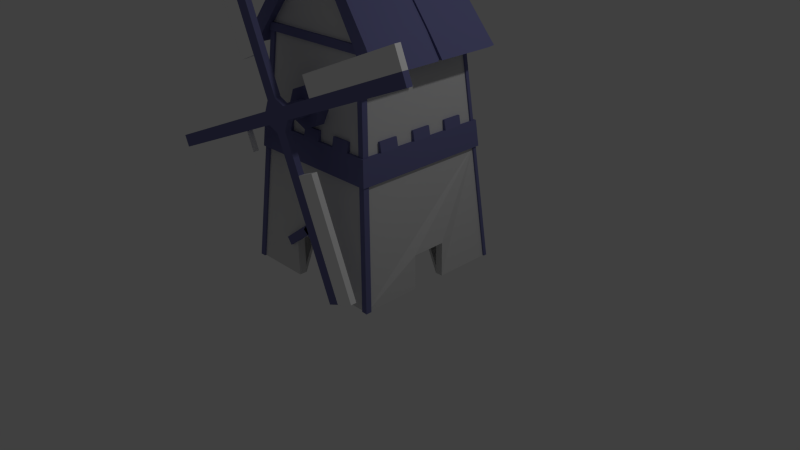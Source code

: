 # Source: windmill.blend  (saved by Blender 2.74.0; exported with 4.5.12 LTS)
import bpy
from mathutils import Matrix  # noqa: F401  (used for matrix-valued properties, if any)

bpy.ops.wm.read_factory_settings(use_empty=True)
scene = bpy.context.scene
scene.name = 'Scene'

# ---- collections
col_collection_1 = bpy.data.collections.new('Collection 1'); scene.collection.children.link(col_collection_1)

# ---- materials (node trees are filled in below, after node groups)
mat_windmillpropeller = bpy.data.materials.new('WindmillPropeller')
mat_windmillpropeller.alpha_threshold = 0.0
mat_windmillpropeller.use_transparent_shadow = False
mat_windmillpropeller.diffuse_color = (1.0, 1.0, 1.0, 1.0)
mat_windmillpropeller.roughness = 0.5
mat_windmillaxle = bpy.data.materials.new('WindmillAxle')
mat_windmillaxle.alpha_threshold = 0.0
mat_windmillaxle.use_transparent_shadow = False
mat_windmillaxle.diffuse_color = (0.1683, 0.1714, 0.3613, 1.0)
mat_windmillaxle.roughness = 0.5
mat_windmillbody = bpy.data.materials.new('WindmillBody')
mat_windmillbody.alpha_threshold = 0.0
mat_windmillbody.use_transparent_shadow = False
mat_windmillbody.diffuse_color = (0.7044, 0.7044, 0.7044, 1.0)
mat_windmillbody.roughness = 0.5
mat_windmilltrim = bpy.data.materials.new('WindmillTrim')
mat_windmilltrim.alpha_threshold = 0.0
mat_windmilltrim.use_transparent_shadow = False
mat_windmilltrim.diffuse_color = (0.1683, 0.1714, 0.3613, 1.0)
mat_windmilltrim.roughness = 0.5

# ---- material node trees

# ---- world
world_world = bpy.data.worlds.new('World'); scene.world = world_world
world_world.color = (0.05088, 0.05088, 0.05088)
world_world.use_sun_shadow = False
world_world.sun_shadow_jitter_overblur = 0.0
world_world.cycles.sampling_method = 'MANUAL'
world_world.cycles.sample_map_resolution = 256

# ---- cameras
cam_camera = bpy.data.cameras.new('Camera')
cam_camera.clip_end = 100.0
cam_camera.lens = 35.0
cam_camera.sensor_width = 32.0
cam_camera.sensor_height = 18.0
cam_camera.ortho_scale = 7.314
cam_camera.dof.focus_distance = 0.0
cam_camera.dof.aperture_fstop = 128.0

# ---- lights
light_lamp = bpy.data.lights.new('Lamp', 'POINT')
light_lamp.transmission_factor = 0.0
light_lamp.cutoff_distance = 30.0
light_lamp.energy = 100.0
light_lamp.shadow_buffer_clip_start = 1.001
light_lamp.shadow_soft_size = 0.1
light_lamp.shadow_maximum_resolution = 0.006
light_lamp.use_absolute_resolution = True
light_lamp.cycles.use_multiple_importance_sampling = False

# ---- meshes
me_cylinder = bpy.data.meshes.new('Cylinder')
me_cylinder.from_pydata([(0.0, 1.0, 1.705e-05), (0.0, 1.0, 2.0), (0.7071, 0.7071, 1.705e-05), (0.7071, 0.7071, 2.0), (1.0, 1.895e-05, 1.705e-05), (1.0, 1.895e-05, 2.0), (0.7071, -0.7071, 1.705e-05), (0.7071, -0.7071, 2.0), (-8.742e-08, -1.0, 1.705e-05), (-8.742e-08, -1.0, 2.0), (-0.7071, -0.7071, 1.705e-05), (-0.7071, -0.7071, 2.0), (-1.0, 1.895e-05, 1.705e-05), (-1.0, 1.895e-05, 2.0), (-0.7071, 0.7071, 1.705e-05), (-0.7071, 0.7071, 2.0), (0.3085, 0.3086, 2.0), (-4.2e-09, 0.4364, 2.0), (0.4363, 1.895e-05, 2.0), (0.3085, -0.3085, 2.0), (-4.235e-08, -0.4363, 2.0), (-0.3085, -0.3085, 2.0), (-0.4363, 1.895e-05, 2.0), (-0.3085, 0.3086, 2.0), (0.3085, 0.3086, 3.176), (5.533e-08, 0.4364, 3.176), (0.4363, 1.884e-05, 3.176), (0.3085, -0.3085, 3.176), (1.718e-08, -0.4363, 3.176), (-0.3085, -0.3085, 3.176), (-0.4363, 1.884e-05, 3.176), (-0.3085, 0.3086, 3.176), (0.5696, 0.5696, 3.176), (5.801e-08, 0.8056, 3.176), (0.8056, 1.884e-05, 3.176), (0.5696, -0.5696, 3.176), (-1.241e-08, -0.8055, 3.176), (-0.5696, -0.5696, 3.176), (-0.8056, 1.884e-05, 3.176), (-0.5696, 0.5696, 3.176), (0.5696, 0.5696, 3.479), (5.801e-08, 0.8056, 3.479), (0.8056, 1.884e-05, 3.479), (0.5696, -0.5696, 3.479), (-1.241e-08, -0.8055, 3.479), (-0.5696, -0.5696, 3.479), (-0.8056, 1.884e-05, 3.479), (-0.5696, 0.5696, 3.479), (3.057, -8.187, 3.176), (3.627, -7.951, 3.176), (3.057, -8.187, 3.479), (3.627, -7.951, 3.479), (1.334, -2.415, 3.176), (1.334, -2.415, 3.479), (0.7644, -2.651, 3.479), (0.7644, -2.651, 3.176), (4.55, -7.569, 3.479), (2.257, -2.033, 3.479), (2.257, -2.033, 3.176), (4.55, -7.569, 3.176), (8.187, 3.057, 3.176), (7.951, 3.627, 3.176), (8.187, 3.057, 3.479), (7.951, 3.627, 3.479), (-3.057, 8.187, 3.176), (-3.627, 7.951, 3.176), (-3.057, 8.187, 3.479), (-3.627, 7.951, 3.479), (-8.187, -3.057, 3.176), (-7.951, -3.627, 3.176), (-8.187, -3.057, 3.479), (-7.951, -3.627, 3.479), (-2.415, -1.334, 3.176), (-2.415, -1.334, 3.479), (-2.651, -0.7643, 3.479), (-2.651, -0.7643, 3.176), (-7.569, -4.55, 3.176), (-2.033, -2.257, 3.176), (-7.569, -4.55, 3.479), (-2.033, -2.257, 3.479), (2.415, 1.334, 3.176), (2.415, 1.334, 3.479), (2.651, 0.7644, 3.479), (2.651, 0.7644, 3.176), (2.033, 2.257, 3.176), (7.569, 4.55, 3.479), (2.033, 2.257, 3.479), (-4.55, 7.569, 3.176), (-1.334, 2.415, 3.176), (-1.334, 2.415, 3.479), (-0.7644, 2.651, 3.479), (-0.7644, 2.651, 3.176), (-2.257, 2.033, 3.176), (7.569, 4.55, 3.176), (-4.55, 7.569, 3.479), (-2.257, 2.033, 3.479)], [], [(0, 1, 3, 2), (2, 3, 5, 4), (4, 5, 7, 6), (6, 7, 9, 8), (8, 9, 11, 10), (10, 11, 13, 12), (1, 15, 23, 17), (14, 15, 1, 0), (12, 13, 15, 14), (0, 2, 4, 6, 8, 10, 12, 14), (17, 23, 31, 25), (15, 13, 22, 23), (13, 11, 21, 22), (11, 9, 20, 21), (9, 7, 19, 20), (7, 5, 18, 19), (5, 3, 16, 18), (3, 1, 17, 16), (25, 31, 39, 33), (23, 22, 30, 31), (22, 21, 29, 30), (21, 20, 28, 29), (20, 19, 27, 28), (19, 18, 26, 27), (18, 16, 24, 26), (16, 17, 25, 24), (88, 89, 95, 92), (31, 30, 38, 39), (30, 29, 37, 38), (29, 28, 36, 37), (28, 27, 35, 36), (27, 26, 34, 35), (26, 24, 32, 34), (24, 25, 33, 32), (40, 41, 47, 46, 45, 44, 43, 42), (39, 38, 46, 47), (72, 73, 79, 77), (37, 36, 44, 45), (52, 53, 57, 58), (35, 34, 42, 43), (80, 81, 86, 84), (32, 33, 41, 40), (48, 49, 51, 50), (54, 55, 48, 50), (53, 54, 50, 51), (55, 52, 49, 48), (82, 83, 60, 62), (83, 80, 61, 60), (81, 82, 62, 63), (43, 44, 54, 53), (51, 49, 59, 56), (35, 43, 53, 52), (53, 51, 56, 57), (60, 61, 63, 62), (49, 52, 58, 59), (36, 35, 52, 55), (44, 36, 55, 54), (58, 57, 56, 59), (64, 65, 67, 66), (90, 91, 64, 66), (89, 90, 66, 67), (91, 88, 65, 64), (68, 69, 71, 70), (74, 75, 68, 70), (73, 74, 70, 71), (75, 72, 69, 68), (46, 38, 75, 74), (73, 71, 78, 79), (77, 79, 78, 76), (45, 46, 74, 73), (67, 65, 87, 94), (69, 72, 77, 76), (89, 67, 94, 95), (65, 88, 92, 87), (32, 40, 81, 80), (42, 34, 83, 82), (34, 32, 80, 83), (40, 42, 82, 81), (71, 69, 76, 78), (92, 95, 94, 87), (63, 61, 93, 85), (81, 63, 85, 86), (61, 80, 84, 93), (84, 86, 85, 93), (41, 33, 91, 90), (33, 39, 88, 91), (37, 45, 73, 72), (47, 41, 90, 89), (39, 47, 89, 88), (38, 37, 72, 75)])
me_cylinder.polygons.foreach_set('material_index', [1, 1, 1, 1, 1, 1, 1, 1, 1, 1, 1, 1, 1, 1, 1, 1, 1, 1, 1, 1, 1, 1, 1, 1, 1, 1, 0, 1, 1, 1, 1, 1, 1, 1, 1, 1, 0, 1, 0, 1, 0, 1, 1, 1, 1, 1, 1, 1, 1, 1, 0, 1, 0, 1, 0, 1, 1, 0, 1, 1, 1, 1, 1, 1, 1, 1, 1, 0, 0, 1, 0, 0, 0, 0, 1, 1, 1, 1, 0, 0, 0, 0, 0, 0, 1, 1, 1, 1, 1, 1])
me_cylinder.materials.append(mat_windmillpropeller)
me_cylinder.materials.append(mat_windmillaxle)
me_cylinder.use_remesh_preserve_volume = False
me_cylinder.use_remesh_preserve_attributes = False
me_cylinder.use_mirror_vertex_groups = False
me_cylinder.update()
me_plane = bpy.data.meshes.new('Plane')
me_plane.from_pydata([(1.0, -1.0, 0.0), (0.875, 0.875, 1.5), (0.75, -0.75, 3.0), (0.75, 0.75, 3.0), (0.0, -0.65, 4.25), (0.875, -0.875, 1.5), (0.8491, 0.8491, 1.811), (0.8491, -0.8491, 1.811), (0.8915, 0.8915, 1.819), (0.9187, 0.9187, 1.492), (0.8915, -0.8915, 1.819), (0.9187, -0.9187, 1.492), (0.0, 0.9, 0.0), (0.0, -0.9, 0.6153), (0.9, 0.9, 0.0), (0.9, -0.9, 0.0), (0.0, 0.65, 4.0), (0.0, -0.65, 4.0), (0.0, -1.0, 0.6153), (0.0, 1.0, 0.0), (0.0, -0.75, 3.0), (0.0, 0.75, 3.0), (0.0, -0.875, 1.5), (0.0, 0.875, 1.5), (0.0, -0.8491, 1.811), (0.0, 0.8491, 1.811), (0.0, -0.9187, 1.492), (0.0, 0.9187, 1.492), (0.0, -0.8915, 1.819), (0.0, 0.8915, 1.819), (1.0, 1.0, 0.0), (0.95, -0.75, 3.025), (0.0, 0.65, 4.25), (0.0, -0.775, 1.5), (0.775, -0.775, 1.5), (0.775, 0.775, 1.5), (0.0, 0.775, 1.5), (0.95, 0.75, 3.025), (0.9415, -0.7863, 2.745), (0.9415, 0.7863, 2.745), (1.141, -0.7863, 2.761), (1.141, 0.7863, 2.761), (0.0, -0.7496, 4.006), (0.743, -0.8496, 3.006), (0.943, -0.8496, 3.032), (0.0, -0.7496, 4.256), (0.9344, -0.8858, 2.751), (1.134, -0.8858, 2.767), (0.0, 0.7496, 4.006), (0.743, 0.8496, 3.006), (0.0, 0.7496, 4.256), (0.943, 0.8496, 3.032), (1.134, 0.8858, 2.767), (0.9344, 0.8858, 2.751), (0.7576, 0.7576, 2.908), (0.7576, -0.7576, 2.908), (0.0, -0.7576, 2.908), (0.0, 0.7576, 2.908), (0.0, -0.7875, 3.002), (0.7687, -0.7875, 3.002), (0.7687, 0.7875, 3.002), (0.0, 0.7875, 3.002), (0.0, -0.7955, 2.906), (0.0, 0.7955, 2.906), (0.7767, 0.7955, 2.906), (0.7767, -0.7955, 2.906), (0.75, 0.05, 3.0), (0.95, 0.05, 3.025), (0.0, 0.05, 4.25), (0.9415, 0.05, 2.745), (1.141, 0.05, 2.761), (0.7576, 0.05, 2.908), (0.7687, 0.05, 3.002), (0.7767, 0.05, 2.906), (0.0, 0.00105, 4.25), (0.7576, -0.006477, 2.908), (0.7767, -0.009126, 2.906), (0.75, -0.005943, 3.0), (0.95, -0.005943, 3.025), (0.9415, -0.008478, 2.745), (1.141, -0.008478, 2.761), (0.7687, -0.008565, 3.002), (0.9111, -0.005943, 3.04), (0.9111, 0.05, 3.04), (1.103, -0.008478, 2.757), (1.103, 0.05, 2.757), (0.0, 0.05, 4.219), (0.0, 0.00105, 4.219), (0.1267, -0.9187, 1.492), (0.125, -0.8915, 1.819), (0.1315, -0.875, 1.5), (0.125, -0.8491, 1.811), (0.375, -0.869, 1.942), (0.625, -0.869, 1.942), (0.375, -0.8265, 1.934), (0.0, -0.869, 1.942), (0.375, -0.9187, 1.492), (0.375, -0.8915, 1.819), (0.375, -0.875, 1.5), (0.375, -0.8491, 1.811), (0.625, -0.9187, 1.492), (0.625, -0.8915, 1.819), (0.625, -0.875, 1.5), (0.625, -0.8491, 1.811), (0.625, -0.8265, 1.934), (0.125, -0.869, 1.942), (0.0, -0.8265, 1.934), (0.125, -0.8265, 1.934), (0.8915, 0.125, 1.819), (0.8915, -0.375, 1.819), (0.8915, 0.625, 1.819), (0.8915, -0.625, 1.819), (0.8915, 0.375, 1.819), (0.8915, -0.125, 1.819), (0.8491, 0.125, 1.811), (0.8491, -0.375, 1.811), (0.8491, 0.625, 1.811), (0.8491, -0.625, 1.811), (0.8491, -0.125, 1.811), (0.8491, 0.375, 1.811), (0.869, -0.375, 1.942), (0.869, -0.625, 1.942), (0.869, 0.625, 1.942), (0.869, 0.375, 1.942), (0.869, 0.125, 1.942), (0.869, -0.125, 1.942), (0.8265, 0.375, 1.934), (0.8265, -0.375, 1.934), (0.8265, -0.625, 1.934), (0.8265, 0.125, 1.934), (0.8265, -0.125, 1.934), (0.8265, 0.625, 1.934), (0.375, 0.8915, 1.819), (0.625, 0.8915, 1.819), (0.125, 0.8915, 1.819), (0.375, 0.8491, 1.811), (0.625, 0.849, 1.811), (0.125, 0.8491, 1.811), (0.0, 0.8265, 1.934), (0.0, 0.869, 1.942), (0.375, 0.869, 1.942), (0.625, 0.869, 1.942), (0.125, 0.869, 1.942), (0.375, 0.8265, 1.934), (0.625, 0.8265, 1.934), (0.125, 0.8265, 1.934), (0.2384, -1.0, 0.0), (0.2384, -0.9, 0.0), (0.2384, -1.0, 0.4653), (0.2384, -0.9, 0.4653), (0.1384, -1.0, 0.5653), (0.1384, -0.9, 0.5653), (-0.0664, -1.027, 0.694), (-0.0008189, -1.027, 0.7806), (-0.0664, -0.9737, 0.694), (-0.0008189, -0.9737, 0.7806), (0.3409, -1.027, 0.3855), (0.4065, -1.027, 0.4721), (0.3409, -0.9737, 0.3855), (0.4065, -0.9737, 0.4721), (0.8491, -0.8491, 1.811), (0.7576, -0.7576, 2.908), (0.8491, -0.7991, 1.811), (0.7576, -0.7076, 2.908), (1.0, -0.95, 0.0), (0.875, -0.825, 1.5), (0.9, -0.875, 1.5), (1.025, -1.0, 0.0), (0.7826, -0.7576, 2.908), (0.8741, -0.8491, 1.811), (0.7826, -0.7076, 2.908), (0.8741, -0.7991, 1.811), (0.9, -0.825, 1.5), (1.025, -0.95, 0.0), (0.95, -1.0, 0.0), (0.825, -0.875, 1.5), (0.7991, -0.8491, 1.811), (0.7076, -0.7576, 2.908), (0.875, -0.8999, 1.502), (1.0, -1.025, 0.002076), (0.7576, -0.7826, 2.91), (0.8491, -0.874, 1.813), (0.825, -0.8999, 1.502), (0.95, -1.025, 0.002076), (0.7076, -0.7826, 2.91), (0.7991, -0.874, 1.813), (1.025, -1.025, 0.0), (0.9, -0.9, 1.5), (0.8741, -0.8741, 1.811), (0.7826, -0.7826, 2.908), (0.85, 0.875, 1.5), (0.975, 1.0, 0.0), (0.875, 0.85, 1.5), (1.0, 0.975, 0.0), (0.8241, 0.8491, 1.811), (0.7326, 0.7576, 2.908), (0.8491, 0.8241, 1.811), (0.7576, 0.7326, 2.908), (0.7576, 0.7776, 2.91), (0.8491, 0.869, 1.813), (0.875, 0.8949, 1.502), (1.0, 1.02, 0.001661), (0.85, 0.8949, 1.502), (0.975, 1.02, 0.001661), (0.7326, 0.7776, 2.91), (0.8241, 0.869, 1.813), (0.7776, 0.7576, 2.91), (0.869, 0.8491, 1.813), (0.8949, 0.875, 1.502), (1.02, 1.0, 0.001661), (0.8949, 0.85, 1.502), (1.02, 0.975, 0.001661), (0.7776, 0.7326, 2.91), (0.869, 0.8241, 1.813), (0.8691, 0.869, 1.813), (0.7776, 0.7776, 2.91), (0.895, 0.8949, 1.502), (1.02, 1.02, 0.001661), (1.0, 0.225, 0.451), (0.9, 0.225, 0.451), (0.9, -0.225, 0.451), (1.0, -0.225, 0.451), (1.0, -0.225, 0.0), (1.0, 0.225, 0.0), (0.9, -0.225, 0.0), (0.9, 0.225, 0.0), (0.0, 0.9, 0.1), (0.9, 0.9, 0.1), (0.2384, -0.9, 0.1), (0.9, -0.9, 0.1), (0.9, 0.225, 0.1), (0.9, -0.225, 0.1)], [(161, 55), (7, 160)], [(54, 57, 63, 64), (56, 55, 65, 62), (18, 150, 148, 146, 0, 5, 102, 98, 90, 22), (7, 117, 115, 118, 114, 119, 116, 6, 54, 71, 75, 55), (136, 6, 8, 133), (100, 11, 10, 101), (6, 1, 5, 7, 117, 115, 118, 114, 119, 116), (102, 5, 11, 100), (39, 3, 49, 53), (20, 2, 17), (9, 27, 29, 134, 132, 133, 8), (225, 230, 226, 12), (13, 33, 34, 15, 147, 149, 151), (91, 24, 106, 107), (27, 23, 25, 29), (24, 22, 26, 28), (71, 54, 64, 73), (90, 22, 24, 91), (3, 21, 16), (37, 41, 52, 51), (23, 36, 35, 1), (14, 35, 36, 12), (1, 35, 34, 5), (67, 37, 32, 68), (12, 36, 23, 19), (40, 31, 44, 47), (23, 1, 6, 136, 135, 137, 25), (15, 34, 35, 14, 225, 219, 220, 224), (5, 1, 9, 11), (150, 18, 13, 151), (1, 23, 27, 9), (19, 23, 1, 30), (5, 34, 33, 22, 90, 98, 102), (35, 34, 33, 36), (18, 22, 33, 13), (69, 39, 41, 70), (78, 31, 40, 80), (2, 38, 46, 43), (66, 3, 39, 69), (42, 43, 44, 45), (44, 43, 46, 47), (38, 40, 47, 46), (31, 4, 45, 44), (17, 2, 43, 42), (49, 48, 50, 51), (49, 51, 52, 53), (41, 39, 53, 52), (32, 37, 51, 50), (3, 16, 48, 49), (6, 136, 135, 137, 25, 57, 54), (24, 91, 99, 103, 7, 55, 56), (118, 113, 125, 130), (73, 64, 60, 72), (62, 65, 59, 58), (64, 63, 61, 60), (21, 3, 60, 61), (77, 2, 59, 81), (2, 20, 58, 59), (3, 66, 72, 60), (76, 73, 72, 81), (77, 66, 69, 79), (37, 67, 70, 41), (26, 88, 89, 28), (74, 78, 82, 87), (75, 71, 73, 76), (55, 75, 76, 65), (31, 78, 74, 4), (38, 79, 80, 40), (2, 77, 79, 38), (65, 76, 81, 59), (66, 77, 81, 72), (78, 80, 84, 82), (82, 83, 86, 87), (83, 82, 84, 85), (67, 68, 86, 83), (70, 67, 83, 85), (69, 85, 84, 79), (98, 90, 91, 99), (99, 91, 89, 97), (22, 90, 88, 26), (28, 89, 105, 95), (93, 104, 94, 92), (24, 28, 95, 106), (105, 107, 106, 95), (89, 91, 107, 105), (102, 98, 99, 103), (90, 98, 96, 88), (88, 96, 97, 89), (96, 100, 101, 97), (5, 102, 103, 7), (7, 103, 101, 10), (98, 102, 100, 96), (97, 101, 93, 92), (99, 97, 92, 94), (101, 103, 104, 93), (103, 99, 94, 104), (6, 116, 110, 8), (11, 9, 8, 110, 112, 108, 113, 109, 111, 10), (117, 7, 10, 111), (119, 114, 108, 112), (109, 115, 127, 120), (118, 115, 109, 113), (117, 111, 121, 128), (131, 126, 123, 122), (129, 130, 125, 124), (127, 128, 121, 120), (108, 114, 129, 124), (110, 116, 131, 122), (116, 119, 126, 131), (114, 118, 130, 129), (115, 117, 128, 127), (119, 112, 123, 126), (113, 108, 124, 125), (112, 110, 122, 123), (111, 109, 120, 121), (132, 135, 143, 140), (137, 135, 132, 134), (136, 133, 141, 144), (138, 145, 142, 139), (143, 144, 141, 140), (137, 134, 142, 145), (25, 137, 145, 138), (135, 136, 144, 143), (134, 29, 139, 142), (133, 132, 140, 141), (29, 25, 138, 139), (147, 15, 229, 228), (146, 148, 149, 147), (148, 150, 151, 149), (153, 155, 154, 152), (155, 159, 158, 154), (159, 157, 156, 158), (157, 153, 152, 156), (152, 154, 158, 156), (157, 159, 155, 153), (0, 164, 173, 167), (165, 5, 166, 172), (168, 169, 171, 170), (167, 173, 172, 166), (164, 165, 172, 173), (7, 162, 171, 169), (163, 55, 168, 170), (162, 163, 170, 171), (55, 7, 169, 168), (5, 0, 167, 166), (174, 0, 179, 183), (5, 175, 182, 178), (181, 180, 184, 185), (179, 178, 182, 183), (55, 177, 184, 180), (176, 7, 181, 185), (177, 176, 185, 184), (175, 174, 183, 182), (7, 55, 180, 181), (0, 5, 178, 179), (178, 5, 166, 187), (187, 186, 167, 166), (178, 179, 186, 187), (186, 179, 0, 167), (188, 169, 7, 181), (180, 55, 168, 189), (189, 188, 169, 168), (180, 181, 188, 189), (6, 194, 205, 199), (54, 197, 212, 206), (195, 54, 198, 204), (196, 6, 207, 213), (201, 203, 202, 200), (199, 205, 204, 198), (194, 195, 204, 205), (190, 1, 200, 202), (30, 191, 203, 201), (191, 190, 202, 203), (1, 30, 201, 200), (54, 6, 199, 198), (208, 210, 211, 209), (206, 212, 213, 207), (197, 196, 213, 212), (193, 30, 209, 211), (1, 192, 210, 208), (192, 193, 211, 210), (30, 1, 208, 209), (6, 54, 206, 207), (214, 199, 6, 207), (206, 54, 198, 215), (215, 214, 199, 198), (206, 207, 214, 215), (208, 1, 200, 216), (217, 209, 30, 201), (216, 217, 201, 200), (208, 209, 217, 216), (221, 222, 224, 220), (0, 146, 147, 15, 224, 222), (14, 225, 230, 227), (219, 225, 223, 218), (228, 229, 231), (15, 224, 231, 229), (224, 147, 228, 231), (223, 225, 14, 12, 19, 30), (227, 230, 226), (30, 1, 5, 0, 222, 221, 218, 223), (12, 14, 227, 226), (225, 12, 14), (147, 224, 15), (218, 221, 220, 219)])
me_plane.polygons.foreach_set('material_index', [1, 1, 0, 0, 1, 1, 1, 1, 1, 0, 1, 0, 0, 1, 1, 1, 1, 1, 0, 1, 1, 0, 1, 1, 0, 1, 1, 0, 1, 0, 1, 0, 1, 0, 0, 1, 1, 1, 1, 1, 1, 1, 1, 1, 1, 1, 1, 1, 1, 0, 0, 1, 1, 1, 1, 1, 0, 1, 0, 1, 1, 1, 1, 1, 1, 1, 1, 1, 1, 1, 0, 1, 1, 1, 1, 1, 1, 1, 1, 1, 1, 1, 1, 1, 1, 1, 1, 1, 1, 1, 1, 1, 1, 1, 1, 1, 1, 1, 1, 1, 1, 1, 1, 1, 1, 1, 1, 1, 1, 1, 1, 1, 1, 1, 1, 1, 1, 1, 1, 1, 1, 1, 1, 1, 1, 1, 0, 0, 0, 0, 0, 1, 1, 1, 1, 0, 0, 1, 1, 1, 0, 0, 1, 0, 0, 0, 0, 1, 1, 0, 0, 1, 1, 0, 0, 0, 1, 1, 0, 0, 0, 1, 1, 0, 0, 0, 0, 1, 1, 1, 0, 1, 1, 0, 0, 1, 1, 1, 1, 0, 1, 0, 0, 0, 0, 1, 1, 0, 1, 1, 1, 0, 0, 0, 0, 0, 0, 0, 0, 0, 0, 0, 0, 0, 0])
me_plane.materials.append(mat_windmillbody)
me_plane.materials.append(mat_windmilltrim)
me_plane.materials.append(None)
me_plane.use_remesh_preserve_volume = False
me_plane.use_remesh_preserve_attributes = False
me_plane.use_mirror_vertex_groups = False
me_plane.update()

# ---- objects
ob_cylinder = bpy.data.objects.new('Cylinder', me_cylinder)
ob_plane = bpy.data.objects.new('Plane', me_plane)
ob_lamp = bpy.data.objects.new('Lamp', light_lamp)
ob_camera = bpy.data.objects.new('Camera', cam_camera)

# ---- transforms, parenting, visibility, modifiers, constraints
ob_cylinder.location = (0.0, -0.4685, 2.203)
ob_cylinder.rotation_euler = (1.571, -0.0, 0.0)
ob_cylinder.scale = (0.2503, 0.2503, 0.2503)
ob_cylinder.lineart.crease_threshold = 0.0
ob_plane.location = (0.0, 0.0, 0.0)
ob_plane.lineart.crease_threshold = 0.0
_m = ob_plane.modifiers.new('Mirror', 'MIRROR')
ob_lamp.location = (4.076, 1.005, 5.904)
ob_lamp.rotation_euler = (0.6503, 0.05522, 1.866)
ob_lamp.lock_rotations_4d = False
ob_lamp.empty_display_type = 'ARROWS'
ob_lamp.color = (0.0, 0.0, 0.0, 0.0)
ob_lamp.lineart.crease_threshold = 0.0
ob_camera.location = (7.481, -6.508, 5.344)
ob_camera.rotation_euler = (1.109, 0.01082, 0.8149)
ob_camera.lock_rotations_4d = False
ob_camera.empty_display_type = 'ARROWS'
ob_camera.color = (0.0, 0.0, 0.0, 0.0)
ob_camera.display_type = 'WIRE'
ob_camera.lineart.crease_threshold = 0.0

# ---- collection membership
col_collection_1.objects.link(ob_cylinder)
col_collection_1.objects.link(ob_plane)
col_collection_1.objects.link(ob_lamp)
col_collection_1.objects.link(ob_camera)

# ---- scene / render settings (as saved in the file)
scene.camera = ob_camera
scene.frame_start = 1; scene.frame_end = 250; scene.frame_set(1)
scene.render.engine = 'BLENDER_EEVEE_NEXT'
scene.render.resolution_percentage = 50
scene.render.dither_intensity = 0.0
scene.cycles.use_denoising = False
scene.cycles.samples = 10
scene.cycles.sampling_pattern = 'TABULATED_SOBOL'
scene.cycles.light_sampling_threshold = 0.0
scene.cycles.use_adaptive_sampling = False
scene.cycles.use_light_tree = False
scene.cycles.blur_glossy = 0.0
scene.cycles.pixel_filter_type = 'GAUSSIAN'
scene.cycles.sample_clamp_indirect = 0.0
scene.view_settings.view_transform = 'Standard'
bpy.context.view_layer.update()
